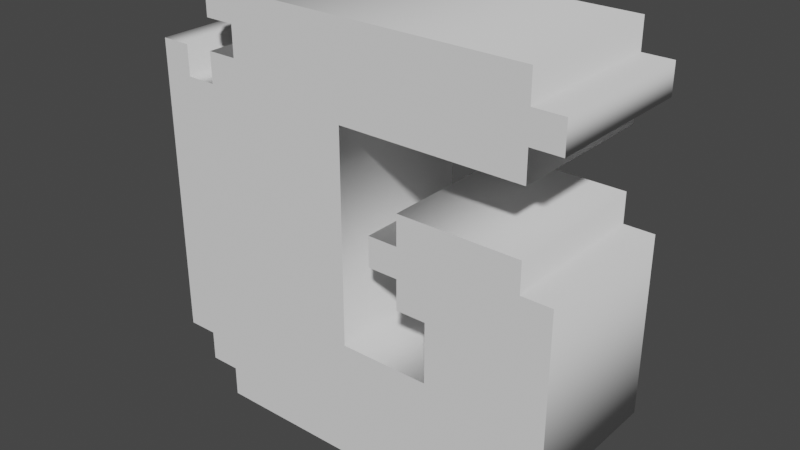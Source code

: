 # Source: LetterG.blend  (saved by Blender 3.4.6; exported with 4.5.12 LTS)
import bpy
from mathutils import Matrix  # noqa: F401  (used for matrix-valued properties, if any)

bpy.ops.wm.read_factory_settings(use_empty=True)
scene = bpy.context.scene
scene.name = 'Scene'

# ---- collections
col_collection = bpy.data.collections.new('Collection'); scene.collection.children.link(col_collection)

# ---- world
world_world = bpy.data.worlds.new('World'); scene.world = world_world
world_world.use_nodes = True; world_world.node_tree.nodes.clear()
_N = world_world.node_tree.nodes; _L = world_world.node_tree.links
n0 = _N.new('ShaderNodeOutputWorld'); n0.name = 'World Output'; n0.location = (300, 300)
n1 = _N.new('ShaderNodeBackground'); n1.name = 'Background'; n1.location = (10, 300)
n1.inputs[0].default_value = (0.05088, 0.05088, 0.05088, 1.0)
_L.new(n1.outputs[0], n0.inputs[0])
n0.is_active_output = True
world_world.color = (0.05088, 0.05088, 0.05088)
world_world.use_sun_shadow = False
world_world.sun_shadow_jitter_overblur = 0.0

# ---- meshes
me_text = bpy.data.meshes.new('Text')
me_text.from_pydata([(0.8235, 0.7647, 0.15), (0.8235, 0.7059, 0.15), (0.7647, 0.7059, 0.15), (0.7647, 0.6471, 0.15), (0.4118, 0.6471, 0.15), (0.4118, 0.2353, 0.15), (0.5882, 0.2353, 0.15), (0.5882, 0.3529, 0.15), (0.5294, 0.3529, 0.15), (0.5294, 0.4118, 0.15), (0.4706, 0.4118, 0.15), (0.4706, 0.4706, 0.15), (0.5294, 0.4706, 0.15), (0.5294, 0.5294, 0.15), (0.7647, 0.5294, 0.15), (0.7647, 0.4706, 0.15), (0.8235, 0.4706, 0.15), (0.8235, 0.1176, 0.15), (0.7647, 0.1176, 0.15), (0.7647, 0.05882, 0.15), (0.7059, 0.05882, 0.15), (0.7059, 0.0, 0.15), (0.1176, 0.0, 0.15), (0.1176, 0.05882, 0.15), (0.05882, 0.05882, 0.15), (0.05882, 0.1176, 0.15), (0.0, 0.1176, 0.15), (0.0, 0.7059, 0.15), (0.05882, 0.7059, 0.15), (0.05882, 0.6471, 0.15), (0.1176, 0.6471, 0.15), (0.1176, 0.7059, 0.15), (0.1765, 0.7059, 0.15), (0.1765, 0.7647, 0.15), (0.1176, 0.7647, 0.15), (0.1176, 0.8235, 0.15), (0.7647, 0.8235, 0.15), (0.7647, 0.7647, 0.15), (0.8235, 0.7647, -0.15), (0.8235, 0.7059, -0.15), (0.7647, 0.7059, -0.15), (0.7647, 0.6471, -0.15), (0.4118, 0.6471, -0.15), (0.4118, 0.2353, -0.15), (0.5882, 0.2353, -0.15), (0.5882, 0.3529, -0.15), (0.5294, 0.3529, -0.15), (0.5294, 0.4118, -0.15), (0.4706, 0.4118, -0.15), (0.4706, 0.4706, -0.15), (0.5294, 0.4706, -0.15), (0.5294, 0.5294, -0.15), (0.7647, 0.5294, -0.15), (0.7647, 0.4706, -0.15), (0.8235, 0.4706, -0.15), (0.8235, 0.1176, -0.15), (0.7647, 0.1176, -0.15), (0.7647, 0.05882, -0.15), (0.7059, 0.05882, -0.15), (0.7059, 0.0, -0.15), (0.1176, 0.0, -0.15), (0.1176, 0.05882, -0.15), (0.05882, 0.05882, -0.15), (0.05882, 0.1176, -0.15), (0.0, 0.1176, -0.15), (0.0, 0.7059, -0.15), (0.05882, 0.7059, -0.15), (0.05882, 0.6471, -0.15), (0.1176, 0.6471, -0.15), (0.1176, 0.7059, -0.15), (0.1765, 0.7059, -0.15), (0.1765, 0.7647, -0.15), (0.1176, 0.7647, -0.15), (0.1176, 0.8235, -0.15), (0.7647, 0.8235, -0.15), (0.7647, 0.7647, -0.15), (0.8235, 0.7647, -0.15), (0.8235, 0.7647, 0.15), (0.8235, 0.7059, -0.15), (0.8235, 0.7059, 0.15), (0.7647, 0.7059, -0.15), (0.7647, 0.7059, 0.15), (0.7647, 0.6471, -0.15), (0.7647, 0.6471, 0.15), (0.4118, 0.6471, -0.15), (0.4118, 0.6471, 0.15), (0.4118, 0.2353, -0.15), (0.4118, 0.2353, 0.15), (0.5882, 0.2353, -0.15), (0.5882, 0.2353, 0.15), (0.5882, 0.3529, -0.15), (0.5882, 0.3529, 0.15), (0.5294, 0.3529, -0.15), (0.5294, 0.3529, 0.15), (0.5294, 0.4118, -0.15), (0.5294, 0.4118, 0.15), (0.4706, 0.4118, -0.15), (0.4706, 0.4118, 0.15), (0.4706, 0.4706, -0.15), (0.4706, 0.4706, 0.15), (0.5294, 0.4706, -0.15), (0.5294, 0.4706, 0.15), (0.5294, 0.5294, -0.15), (0.5294, 0.5294, 0.15), (0.7647, 0.5294, -0.15), (0.7647, 0.5294, 0.15), (0.7647, 0.4706, -0.15), (0.7647, 0.4706, 0.15), (0.8235, 0.4706, -0.15), (0.8235, 0.4706, 0.15), (0.8235, 0.1176, -0.15), (0.8235, 0.1176, 0.15), (0.7647, 0.1176, -0.15), (0.7647, 0.1176, 0.15), (0.7647, 0.05882, -0.15), (0.7647, 0.05882, 0.15), (0.7059, 0.05882, -0.15), (0.7059, 0.05882, 0.15), (0.7059, 0.0, -0.15), (0.7059, 0.0, 0.15), (0.1176, 0.0, -0.15), (0.1176, 0.0, 0.15), (0.1176, 0.05882, -0.15), (0.1176, 0.05882, 0.15), (0.05882, 0.05882, -0.15), (0.05882, 0.05882, 0.15), (0.05882, 0.1176, -0.15), (0.05882, 0.1176, 0.15), (0.0, 0.1176, -0.15), (0.0, 0.1176, 0.15), (0.0, 0.7059, -0.15), (0.0, 0.7059, 0.15), (0.05882, 0.7059, -0.15), (0.05882, 0.7059, 0.15), (0.05882, 0.6471, -0.15), (0.05882, 0.6471, 0.15), (0.1176, 0.6471, -0.15), (0.1176, 0.6471, 0.15), (0.1176, 0.7059, -0.15), (0.1176, 0.7059, 0.15), (0.1765, 0.7059, -0.15), (0.1765, 0.7059, 0.15), (0.1765, 0.7647, -0.15), (0.1765, 0.7647, 0.15), (0.1176, 0.7647, -0.15), (0.1176, 0.7647, 0.15), (0.1176, 0.8235, -0.15), (0.1176, 0.8235, 0.15), (0.7647, 0.8235, -0.15), (0.7647, 0.8235, 0.15), (0.7647, 0.7647, -0.15), (0.7647, 0.7647, 0.15)], [], [(34, 36, 35), (34, 37, 36), (33, 37, 34), (32, 37, 33), (32, 0, 37), (32, 1, 0), (26, 28, 27), (26, 29, 28), (30, 32, 31), (30, 2, 32), (2, 1, 32), (30, 3, 2), (26, 30, 29), (26, 4, 30), (4, 3, 30), (26, 5, 4), (12, 14, 13), (12, 15, 14), (10, 12, 11), (10, 15, 12), (10, 16, 15), (10, 9, 16), (9, 17, 16), (8, 7, 9), (7, 17, 9), (6, 17, 7), (26, 6, 5), (26, 17, 6), (25, 17, 26), (24, 18, 25), (18, 17, 25), (24, 19, 18), (23, 19, 24), (22, 20, 23), (20, 19, 23), (22, 21, 20), (72, 73, 74), (72, 74, 75), (71, 72, 75), (70, 71, 75), (70, 75, 38), (70, 38, 39), (64, 65, 66), (64, 66, 67), (68, 69, 70), (68, 70, 40), (40, 70, 39), (68, 40, 41), (64, 67, 68), (64, 68, 42), (42, 68, 41), (64, 42, 43), (50, 51, 52), (50, 52, 53), (48, 49, 50), (48, 50, 53), (48, 53, 54), (48, 54, 47), (47, 54, 55), (46, 47, 45), (45, 47, 55), (44, 45, 55), (64, 43, 44), (64, 44, 55), (63, 64, 55), (62, 63, 56), (56, 63, 55), (62, 56, 57), (61, 62, 57), (60, 61, 58), (58, 61, 57), (60, 58, 59), (77, 79, 78, 76), (79, 81, 80, 78), (81, 83, 82, 80), (83, 85, 84, 82), (85, 87, 86, 84), (87, 89, 88, 86), (89, 91, 90, 88), (91, 93, 92, 90), (93, 95, 94, 92), (95, 97, 96, 94), (97, 99, 98, 96), (99, 101, 100, 98), (101, 103, 102, 100), (103, 105, 104, 102), (105, 107, 106, 104), (107, 109, 108, 106), (109, 111, 110, 108), (111, 113, 112, 110), (113, 115, 114, 112), (115, 117, 116, 114), (117, 119, 118, 116), (119, 121, 120, 118), (121, 123, 122, 120), (123, 125, 124, 122), (125, 127, 126, 124), (127, 129, 128, 126), (129, 131, 130, 128), (131, 133, 132, 130), (133, 135, 134, 132), (135, 137, 136, 134), (137, 139, 138, 136), (139, 141, 140, 138), (141, 143, 142, 140), (143, 145, 144, 142), (145, 147, 146, 144), (147, 149, 148, 146), (149, 151, 150, 148), (151, 77, 76, 150)])
me_text.polygons.foreach_set('use_smooth', [0, 0, 0, 0, 0, 0, 0, 0, 0, 0, 0, 0, 0, 0, 0, 0, 0, 0, 0, 0, 0, 0, 0, 0, 0, 0, 0, 0, 0, 0, 0, 0, 0, 0, 0, 0, 0, 0, 0, 0, 0, 0, 0, 0, 0, 0, 0, 0, 0, 0, 0, 0, 0, 0, 0, 0, 0, 0, 0, 0, 0, 0, 0, 0, 0, 0, 0, 0, 0, 0, 0, 0, 1, 1, 1, 1, 1, 1, 1, 1, 1, 1, 1, 1, 1, 1, 1, 1, 1, 1, 1, 1, 1, 1, 1, 1, 1, 1, 1, 1, 1, 1, 1, 1, 1, 1, 1, 1, 1, 1])
_uv = me_text.uv_layers.new(name='UVMap')
_uv.uv.foreach_set('vector', [0.9189, 0.0, 0.973, 0.0, 0.9459, 0.0, 0.9189, 0.0, 1.0, 0.0, 0.973, 0.0, 0.8919, 0.0, 1.0, 0.0, 0.9189, 0.0, 0.8649, 0.0, 1.0, 0.0, 0.8919, 0.0, 0.8649, 0.0, 0.0, 0.0, 1.0, 0.0, 0.8649, 0.0, 0.02703, 0.0, 0.0, 0.0, 0.7027, 0.0, 0.7568, 0.0, 0.7297, 0.0, 0.7027, 0.0, 0.7838, 0.0, 0.7568, 0.0, 0.8108, 0.0, 0.8649, 0.0, 0.8378, 0.0, 0.8108, 0.0, 0.05405, 0.0, 0.8649, 0.0, 0.05405, 0.0, 0.02703, 0.0, 0.8649, 0.0, 0.8108, 0.0, 0.08108, 0.0, 0.05405, 0.0, 0.7027, 0.0, 0.8108, 0.0, 0.7838, 0.0, 0.7027, 0.0, 0.1081, 0.0, 0.8108, 0.0, 0.1081, 0.0, 0.08108, 0.0, 0.8108, 0.0, 0.7027, 0.0, 0.1351, 0.0, 0.1081, 0.0, 0.3243, 0.0, 0.3784, 0.0, 0.3514, 0.0, 0.3243, 0.0, 0.4054, 0.0, 0.3784, 0.0, 0.2703, 0.0, 0.3243, 0.0, 0.2973, 0.0, 0.2703, 0.0, 0.4054, 0.0, 0.3243, 0.0, 0.2703, 0.0, 0.4324, 0.0, 0.4054, 0.0, 0.2703, 0.0, 0.2432, 0.0, 0.4324, 0.0, 0.2432, 0.0, 0.4595, 0.0, 0.4324, 0.0, 0.2162, 0.0, 0.1892, 0.0, 0.2432, 0.0, 0.1892, 0.0, 0.4595, 0.0, 0.2432, 0.0, 0.1622, 0.0, 0.4595, 0.0, 0.1892, 0.0, 0.7027, 0.0, 0.1622, 0.0, 0.1351, 0.0, 0.7027, 0.0, 0.4595, 0.0, 0.1622, 0.0, 0.6757, 0.0, 0.4595, 0.0, 0.7027, 0.0, 0.6486, 0.0, 0.4865, 0.0, 0.6757, 0.0, 0.4865, 0.0, 0.4595, 0.0, 0.6757, 0.0, 0.6486, 0.0, 0.5135, 0.0, 0.4865, 0.0, 0.6216, 0.0, 0.5135, 0.0, 0.6486, 0.0, 0.5946, 0.0, 0.5405, 0.0, 0.6216, 0.0, 0.5405, 0.0, 0.5135, 0.0, 0.6216, 0.0, 0.5946, 0.0, 0.5676, 0.0, 0.5405, 0.0, 0.9189, 0.0, 0.9459, 0.0, 0.973, 0.0, 0.9189, 0.0, 0.973, 0.0, 1.0, 0.0, 0.8919, 0.0, 0.9189, 0.0, 1.0, 0.0, 0.8649, 0.0, 0.8919, 0.0, 1.0, 0.0, 0.8649, 0.0, 1.0, 0.0, 0.0, 0.0, 0.8649, 0.0, 0.0, 0.0, 0.02703, 0.0, 0.7027, 0.0, 0.7297, 0.0, 0.7568, 0.0, 0.7027, 0.0, 0.7568, 0.0, 0.7838, 0.0, 0.8108, 0.0, 0.8378, 0.0, 0.8649, 0.0, 0.8108, 0.0, 0.8649, 0.0, 0.05405, 0.0, 0.05405, 0.0, 0.8649, 0.0, 0.02703, 0.0, 0.8108, 0.0, 0.05405, 0.0, 0.08108, 0.0, 0.7027, 0.0, 0.7838, 0.0, 0.8108, 0.0, 0.7027, 0.0, 0.8108, 0.0, 0.1081, 0.0, 0.1081, 0.0, 0.8108, 0.0, 0.08108, 0.0, 0.7027, 0.0, 0.1081, 0.0, 0.1351, 0.0, 0.3243, 0.0, 0.3514, 0.0, 0.3784, 0.0, 0.3243, 0.0, 0.3784, 0.0, 0.4054, 0.0, 0.2703, 0.0, 0.2973, 0.0, 0.3243, 0.0, 0.2703, 0.0, 0.3243, 0.0, 0.4054, 0.0, 0.2703, 0.0, 0.4054, 0.0, 0.4324, 0.0, 0.2703, 0.0, 0.4324, 0.0, 0.2432, 0.0, 0.2432, 0.0, 0.4324, 0.0, 0.4595, 0.0, 0.2162, 0.0, 0.2432, 0.0, 0.1892, 0.0, 0.1892, 0.0, 0.2432, 0.0, 0.4595, 0.0, 0.1622, 0.0, 0.1892, 0.0, 0.4595, 0.0, 0.7027, 0.0, 0.1351, 0.0, 0.1622, 0.0, 0.7027, 0.0, 0.1622, 0.0, 0.4595, 0.0, 0.6757, 0.0, 0.7027, 0.0, 0.4595, 0.0, 0.6486, 0.0, 0.6757, 0.0, 0.4865, 0.0, 0.4865, 0.0, 0.6757, 0.0, 0.4595, 0.0, 0.6486, 0.0, 0.4865, 0.0, 0.5135, 0.0, 0.6216, 0.0, 0.6486, 0.0, 0.5135, 0.0, 0.5946, 0.0, 0.6216, 0.0, 0.5405, 0.0, 0.5405, 0.0, 0.6216, 0.0, 0.5135, 0.0, 0.5946, 0.0, 0.5405, 0.0, 0.5676, 0.0, 0.0, 1.0, 0.02632, 1.0, 0.02632, 0.0, 0.0, 0.0, 0.02632, 1.0, 0.05263, 1.0, 0.05263, 0.0, 0.02632, 0.0, 0.05263, 1.0, 0.07895, 1.0, 0.07895, 0.0, 0.05263, 0.0, 0.07895, 1.0, 0.1053, 1.0, 0.1053, 0.0, 0.07895, 0.0, 0.1053, 1.0, 0.1316, 1.0, 0.1316, 0.0, 0.1053, 0.0, 0.1316, 1.0, 0.1579, 1.0, 0.1579, 0.0, 0.1316, 0.0, 0.1579, 1.0, 0.1842, 1.0, 0.1842, 0.0, 0.1579, 0.0, 0.1842, 1.0, 0.2105, 1.0, 0.2105, 0.0, 0.1842, 0.0, 0.2105, 1.0, 0.2368, 1.0, 0.2368, 0.0, 0.2105, 0.0, 0.2368, 1.0, 0.2632, 1.0, 0.2632, 0.0, 0.2368, 0.0, 0.2632, 1.0, 0.2895, 1.0, 0.2895, 0.0, 0.2632, 0.0, 0.2895, 1.0, 0.3158, 1.0, 0.3158, 0.0, 0.2895, 0.0, 0.3158, 1.0, 0.3421, 1.0, 0.3421, 0.0, 0.3158, 0.0, 0.3421, 1.0, 0.3684, 1.0, 0.3684, 0.0, 0.3421, 0.0, 0.3684, 1.0, 0.3947, 1.0, 0.3947, 0.0, 0.3684, 0.0, 0.3947, 1.0, 0.4211, 1.0, 0.4211, 0.0, 0.3947, 0.0, 0.4211, 1.0, 0.4474, 1.0, 0.4474, 0.0, 0.4211, 0.0, 0.4474, 1.0, 0.4737, 1.0, 0.4737, 0.0, 0.4474, 0.0, 0.4737, 1.0, 0.5, 1.0, 0.5, 0.0, 0.4737, 0.0, 0.5, 1.0, 0.5263, 1.0, 0.5263, 0.0, 0.5, 0.0, 0.5263, 1.0, 0.5526, 1.0, 0.5526, 0.0, 0.5263, 0.0, 0.5526, 1.0, 0.5789, 1.0, 0.5789, 0.0, 0.5526, 0.0, 0.5789, 1.0, 0.6053, 1.0, 0.6053, 0.0, 0.5789, 0.0, 0.6053, 1.0, 0.6316, 1.0, 0.6316, 0.0, 0.6053, 0.0, 0.6316, 1.0, 0.6579, 1.0, 0.6579, 0.0, 0.6316, 0.0, 0.6579, 1.0, 0.6842, 1.0, 0.6842, 0.0, 0.6579, 0.0, 0.6842, 1.0, 0.7105, 1.0, 0.7105, 0.0, 0.6842, 0.0, 0.7105, 1.0, 0.7368, 1.0, 0.7368, 0.0, 0.7105, 0.0, 0.7368, 1.0, 0.7632, 1.0, 0.7632, 0.0, 0.7368, 0.0, 0.7632, 1.0, 0.7895, 1.0, 0.7895, 0.0, 0.7632, 0.0, 0.7895, 1.0, 0.8158, 1.0, 0.8158, 0.0, 0.7895, 0.0, 0.8158, 1.0, 0.8421, 1.0, 0.8421, 0.0, 0.8158, 0.0, 0.8421, 1.0, 0.8684, 1.0, 0.8684, 0.0, 0.8421, 0.0, 0.8684, 1.0, 0.8947, 1.0, 0.8947, 0.0, 0.8684, 0.0, 0.8947, 1.0, 0.9211, 1.0, 0.9211, 0.0, 0.8947, 0.0, 0.9211, 1.0, 0.9474, 1.0, 0.9474, 0.0, 0.9211, 0.0, 0.9474, 1.0, 0.9737, 1.0, 0.9737, 0.0, 0.9474, 0.0, 0.9737, 1.0, 1.0, 1.0, 1.0, 0.0, 0.9737, 0.0])
me_text.auto_texspace = False
me_text.update()

# ---- objects
ob_text = bpy.data.objects.new('Text', me_text)

# ---- transforms, parenting, visibility, modifiers, constraints
ob_text.location = (0.0, 0.0, 0.0)
ob_text.rotation_euler = (-4.712, 2.22e-16, 2.22e-16)

# ---- collection membership
col_collection.objects.link(ob_text)

# ---- scene / render settings (as saved in the file)
scene.frame_start = 1; scene.frame_end = 250; scene.frame_set(1)
scene.render.engine = 'BLENDER_EEVEE_NEXT'
scene.cycles.sampling_pattern = 'TABULATED_SOBOL'
scene.cycles.use_light_tree = False
scene.view_settings.view_transform = 'Filmic'
bpy.context.view_layer.update()

# ---- added for rendering (the .blend has no active camera and no usable light): camera, sun
cam_auto = bpy.data.cameras.new('AutoCamera')
cam_auto.lens = 50.0
cam_auto.sensor_width = 36.0
cam_auto.clip_end = 1000.0
ob_auto_camera = bpy.data.objects.new('AutoCamera', cam_auto)
scene.collection.objects.link(ob_auto_camera)
ob_auto_camera.location = (1.5245, -1.33528, 1.30195)
ob_auto_camera.rotation_euler = (1.09748, -7.21219e-08, 0.694738)
scene.camera = ob_auto_camera
light_auto_sun = bpy.data.lights.new('AutoSun', 'SUN')
light_auto_sun.energy = 3.0
light_auto_sun.angle = 0.0523599
ob_auto_sun = bpy.data.objects.new('AutoSun', light_auto_sun)
scene.collection.objects.link(ob_auto_sun)
ob_auto_sun.rotation_euler = (0.872665, 0.174533, 0.523599)
bpy.context.view_layer.update()
